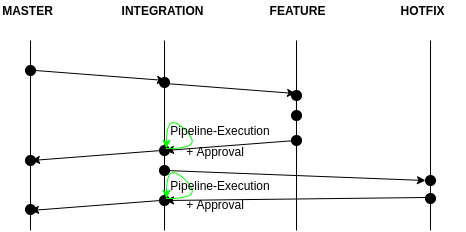

The diagram above was exported from draw.io. Its source (the exported page's mxGraphModel, read from the mxfile embedded in the PNG):
<mxGraphModel dx="1753" dy="421" grid="1" gridSize="10" guides="1" tooltips="1" connect="1" arrows="1" fold="1" page="1" pageScale="1" pageWidth="850" pageHeight="1100" math="0" shadow="0">
  <root>
    <mxCell id="0" />
    <mxCell id="1" parent="0" />
    <mxCell id="2" value="&lt;b&gt;MASTER&lt;/b&gt;" style="text;html=1;strokeColor=none;fillColor=none;align=center;verticalAlign=middle;whiteSpace=wrap;rounded=0;" vertex="1" parent="1">
      <mxGeometry x="55" y="660" width="55" height="20" as="geometry" />
    </mxCell>
    <mxCell id="3" value="&lt;b&gt;INTEGRATION&lt;/b&gt;" style="text;html=1;strokeColor=none;fillColor=none;align=center;verticalAlign=middle;whiteSpace=wrap;rounded=0;" vertex="1" parent="1">
      <mxGeometry x="175" y="660" width="85" height="20" as="geometry" />
    </mxCell>
    <mxCell id="4" value="&lt;b&gt;FEATURE&lt;/b&gt;" style="text;html=1;strokeColor=none;fillColor=none;align=center;verticalAlign=middle;whiteSpace=wrap;rounded=0;" vertex="1" parent="1">
      <mxGeometry x="310" y="660" width="85" height="20" as="geometry" />
    </mxCell>
    <mxCell id="5" value="&lt;b&gt;HOTFIX&lt;/b&gt;" style="text;html=1;strokeColor=none;fillColor=none;align=center;verticalAlign=middle;whiteSpace=wrap;rounded=0;" vertex="1" parent="1">
      <mxGeometry x="435" y="660" width="85" height="20" as="geometry" />
    </mxCell>
    <mxCell id="6" value="" style="endArrow=none;html=1;" edge="1" parent="1">
      <mxGeometry width="50" height="50" relative="1" as="geometry">
        <mxPoint x="85" y="890" as="sourcePoint" />
        <mxPoint x="85" y="700" as="targetPoint" />
      </mxGeometry>
    </mxCell>
    <mxCell id="7" value="" style="endArrow=none;html=1;" edge="1" parent="1">
      <mxGeometry width="50" height="50" relative="1" as="geometry">
        <mxPoint x="219" y="890" as="sourcePoint" />
        <mxPoint x="219" y="700" as="targetPoint" />
      </mxGeometry>
    </mxCell>
    <mxCell id="8" value="" style="endArrow=none;html=1;" edge="1" parent="1">
      <mxGeometry width="50" height="50" relative="1" as="geometry">
        <mxPoint x="351" y="890" as="sourcePoint" />
        <mxPoint x="351" y="700" as="targetPoint" />
      </mxGeometry>
    </mxCell>
    <mxCell id="9" value="" style="endArrow=none;html=1;" edge="1" parent="1">
      <mxGeometry width="50" height="50" relative="1" as="geometry">
        <mxPoint x="485" y="890" as="sourcePoint" />
        <mxPoint x="485" y="700" as="targetPoint" />
      </mxGeometry>
    </mxCell>
    <mxCell id="10" value="" style="endArrow=classic;html=1;" edge="1" parent="1">
      <mxGeometry width="50" height="50" relative="1" as="geometry">
        <mxPoint x="90" y="730" as="sourcePoint" />
        <mxPoint x="220" y="740" as="targetPoint" />
      </mxGeometry>
    </mxCell>
    <mxCell id="11" value="" style="endArrow=classic;html=1;" edge="1" parent="1">
      <mxGeometry width="50" height="50" relative="1" as="geometry">
        <mxPoint x="220" y="743" as="sourcePoint" />
        <mxPoint x="350" y="753" as="targetPoint" />
      </mxGeometry>
    </mxCell>
    <mxCell id="12" value="" style="endArrow=classic;html=1;" edge="1" parent="1">
      <mxGeometry width="50" height="50" relative="1" as="geometry">
        <mxPoint x="350" y="800" as="sourcePoint" />
        <mxPoint x="220" y="810" as="targetPoint" />
      </mxGeometry>
    </mxCell>
    <mxCell id="13" value="" style="ellipse;whiteSpace=wrap;html=1;aspect=fixed;fillColor=#000000;" vertex="1" parent="1">
      <mxGeometry x="80" y="725" width="10" height="10" as="geometry" />
    </mxCell>
    <mxCell id="14" value="" style="ellipse;whiteSpace=wrap;html=1;aspect=fixed;fillColor=#000000;" vertex="1" parent="1">
      <mxGeometry x="214" y="737" width="10" height="10" as="geometry" />
    </mxCell>
    <mxCell id="15" value="" style="ellipse;whiteSpace=wrap;html=1;aspect=fixed;fillColor=#000000;" vertex="1" parent="1">
      <mxGeometry x="346" y="750" width="10" height="10" as="geometry" />
    </mxCell>
    <mxCell id="16" value="" style="ellipse;whiteSpace=wrap;html=1;aspect=fixed;fillColor=#000000;" vertex="1" parent="1">
      <mxGeometry x="346" y="770" width="10" height="10" as="geometry" />
    </mxCell>
    <mxCell id="17" value="" style="ellipse;whiteSpace=wrap;html=1;aspect=fixed;fillColor=#000000;" vertex="1" parent="1">
      <mxGeometry x="346" y="795" width="10" height="10" as="geometry" />
    </mxCell>
    <mxCell id="18" value="" style="ellipse;whiteSpace=wrap;html=1;aspect=fixed;fillColor=#000000;" vertex="1" parent="1">
      <mxGeometry x="214" y="805" width="10" height="10" as="geometry" />
    </mxCell>
    <mxCell id="19" value="" style="endArrow=classic;html=1;" edge="1" parent="1">
      <mxGeometry width="50" height="50" relative="1" as="geometry">
        <mxPoint x="220" y="830" as="sourcePoint" />
        <mxPoint x="480" y="840" as="targetPoint" />
      </mxGeometry>
    </mxCell>
    <mxCell id="20" value="" style="ellipse;whiteSpace=wrap;html=1;aspect=fixed;fillColor=#000000;" vertex="1" parent="1">
      <mxGeometry x="480" y="835" width="10" height="10" as="geometry" />
    </mxCell>
    <mxCell id="21" value="" style="ellipse;whiteSpace=wrap;html=1;aspect=fixed;fillColor=#000000;" vertex="1" parent="1">
      <mxGeometry x="480" y="853" width="10" height="10" as="geometry" />
    </mxCell>
    <mxCell id="22" value="" style="endArrow=classic;html=1;" edge="1" parent="1">
      <mxGeometry width="50" height="50" relative="1" as="geometry">
        <mxPoint x="480" y="857" as="sourcePoint" />
        <mxPoint x="220" y="860" as="targetPoint" />
      </mxGeometry>
    </mxCell>
    <mxCell id="23" value="" style="ellipse;whiteSpace=wrap;html=1;aspect=fixed;fillColor=#000000;" vertex="1" parent="1">
      <mxGeometry x="214" y="855" width="10" height="10" as="geometry" />
    </mxCell>
    <mxCell id="24" value="" style="endArrow=classic;html=1;" edge="1" parent="1">
      <mxGeometry width="50" height="50" relative="1" as="geometry">
        <mxPoint x="215" y="860" as="sourcePoint" />
        <mxPoint x="85" y="870" as="targetPoint" />
      </mxGeometry>
    </mxCell>
    <mxCell id="25" value="" style="endArrow=classic;html=1;" edge="1" parent="1">
      <mxGeometry width="50" height="50" relative="1" as="geometry">
        <mxPoint x="216" y="810" as="sourcePoint" />
        <mxPoint x="86" y="820" as="targetPoint" />
      </mxGeometry>
    </mxCell>
    <mxCell id="26" value="" style="ellipse;whiteSpace=wrap;html=1;aspect=fixed;fillColor=#000000;" vertex="1" parent="1">
      <mxGeometry x="80" y="815" width="10" height="10" as="geometry" />
    </mxCell>
    <mxCell id="27" value="" style="ellipse;whiteSpace=wrap;html=1;aspect=fixed;fillColor=#000000;" vertex="1" parent="1">
      <mxGeometry x="80" y="864" width="10" height="10" as="geometry" />
    </mxCell>
    <mxCell id="28" value="" style="ellipse;whiteSpace=wrap;html=1;aspect=fixed;fillColor=#000000;" vertex="1" parent="1">
      <mxGeometry x="214" y="825" width="10" height="10" as="geometry" />
    </mxCell>
    <mxCell id="29" value="" style="curved=1;endArrow=classic;html=1;strokeColor=#00FF00;" edge="1" parent="1">
      <mxGeometry width="50" height="50" relative="1" as="geometry">
        <mxPoint x="221" y="808" as="sourcePoint" />
        <mxPoint x="221" y="808" as="targetPoint" />
        <Array as="points">
          <mxPoint x="251" y="808" />
          <mxPoint x="241" y="788" />
          <mxPoint x="221" y="778" />
        </Array>
      </mxGeometry>
    </mxCell>
    <mxCell id="30" value="Pipeline-Execution" style="text;html=1;strokeColor=none;fillColor=none;align=center;verticalAlign=middle;whiteSpace=wrap;rounded=0;" vertex="1" parent="1">
      <mxGeometry x="220" y="780" width="110" height="20" as="geometry" />
    </mxCell>
    <mxCell id="31" value="" style="curved=1;endArrow=classic;html=1;strokeColor=#00FF00;" edge="1" parent="1">
      <mxGeometry width="50" height="50" relative="1" as="geometry">
        <mxPoint x="221" y="858" as="sourcePoint" />
        <mxPoint x="221" y="858" as="targetPoint" />
        <Array as="points">
          <mxPoint x="251" y="858" />
          <mxPoint x="241" y="838" />
          <mxPoint x="221" y="828" />
        </Array>
      </mxGeometry>
    </mxCell>
    <mxCell id="32" value="Pipeline-Execution" style="text;html=1;strokeColor=none;fillColor=none;align=center;verticalAlign=middle;whiteSpace=wrap;rounded=0;" vertex="1" parent="1">
      <mxGeometry x="220" y="835" width="110" height="20" as="geometry" />
    </mxCell>
    <mxCell id="33" value="+ Approval" style="text;html=1;strokeColor=none;fillColor=none;align=center;verticalAlign=middle;whiteSpace=wrap;rounded=0;" vertex="1" parent="1">
      <mxGeometry x="240" y="801" width="60" height="20" as="geometry" />
    </mxCell>
    <mxCell id="34" value="+ Approval" style="text;html=1;strokeColor=none;fillColor=none;align=center;verticalAlign=middle;whiteSpace=wrap;rounded=0;" vertex="1" parent="1">
      <mxGeometry x="240" y="854" width="60" height="20" as="geometry" />
    </mxCell>
  </root>
</mxGraphModel>